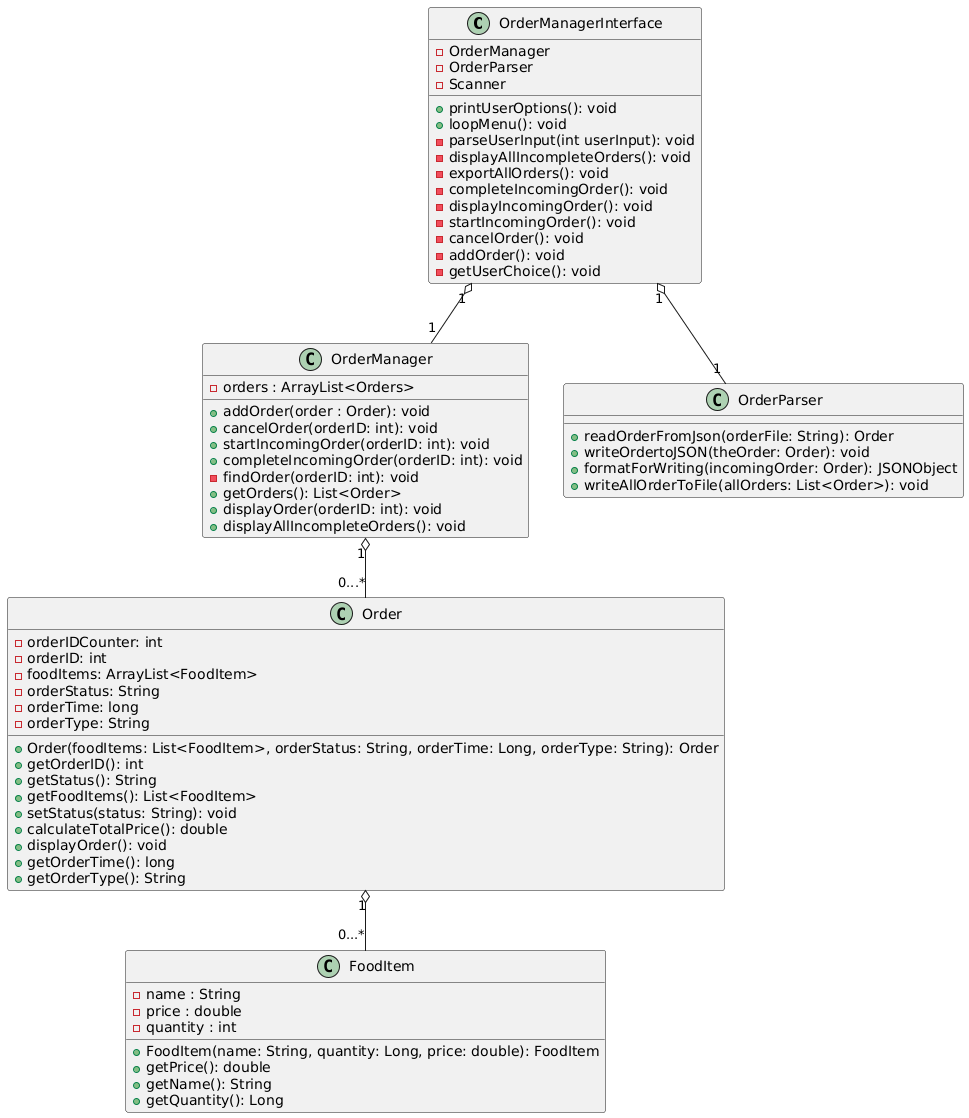

The diagram above was rendered by PlantUML. Its source (embedded in the PNG):
@startuml
class OrderManagerInterface
class OrderManager
class Order
class OrderParser
class FoodItem

OrderManagerInterface : - OrderManager
OrderManagerInterface : - OrderParser
OrderManagerInterface : - Scanner
OrderManagerInterface : + printUserOptions(): void
OrderManagerInterface : + loopMenu(): void
OrderManagerInterface : - parseUserInput(int userInput): void
OrderManagerInterface : - displayAllIncompleteOrders(): void
OrderManagerInterface : - exportAllOrders(): void
OrderManagerInterface : -completeIncomingOrder(): void
OrderManagerInterface : - displayIncomingOrder(): void
OrderManagerInterface : - startIncomingOrder(): void
OrderManagerInterface : - cancelOrder(): void
OrderManagerInterface : - addOrder(): void
OrderManagerInterface : - getUserChoice(): void

OrderManager : - orders : ArrayList<Orders> 
OrderManager : + addOrder(order : Order): void
OrderManager : + cancelOrder(orderID: int): void
OrderManager : + startIncomingOrder(orderID: int): void
OrderManager : + completeIncomingOrder(orderID: int): void
OrderManager : - findOrder(orderID: int): void
OrderManager : + getOrders(): List<Order>
OrderManager : + displayOrder(orderID: int): void
OrderManager : + displayAllIncompleteOrders(): void

OrderParser : + readOrderFromJson(orderFile: String): Order
OrderParser : + writeOrdertoJSON(theOrder: Order): void
OrderParser : + formatForWriting(incomingOrder: Order): JSONObject
OrderParser : + writeAllOrderToFile(allOrders: List<Order>): void

Order : - orderIDCounter: int
Order : - orderID: int
Order : - foodItems: ArrayList<FoodItem>
Order : - orderStatus: String
Order : - orderTime: long
Order : - orderType: String
Order : + Order(foodItems: List<FoodItem>, orderStatus: String, orderTime: Long, orderType: String): Order
Order : + getOrderID(): int
Order : + getStatus(): String
Order : + getFoodItems(): List<FoodItem>
Order : + setStatus(status: String): void
Order : + calculateTotalPrice(): double
Order : + displayOrder(): void
Order : + getOrderTime(): long
Order : + getOrderType(): String

FoodItem : - name : String
FoodItem : - price : double
FoodItem : - quantity : int
FoodItem : + FoodItem(name: String, quantity: Long, price: double): FoodItem
FoodItem : + getPrice(): double
FoodItem : + getName(): String
FoodItem : + getQuantity(): Long

OrderManagerInterface "1" o-- "1" OrderManager
OrderManagerInterface "1" o-- "1" OrderParser

OrderManager "1" o-- "0...*" Order

Order "1" o-- "0...*" FoodItem
@enduml